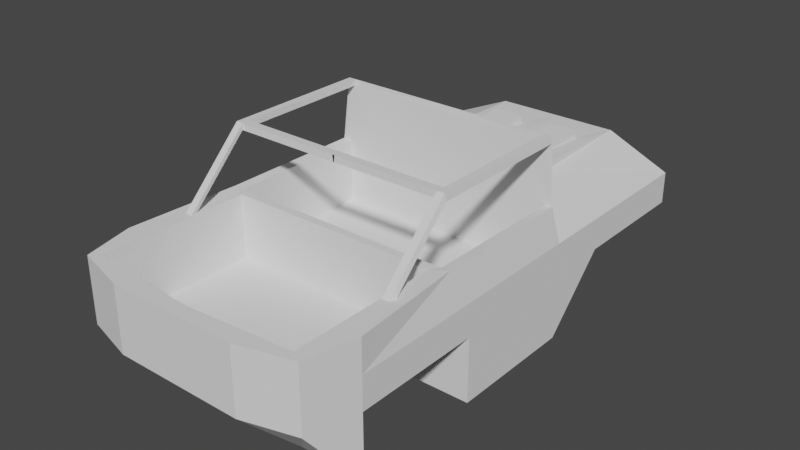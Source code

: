 # Source: wrangblend.blend  (saved by Blender 2.90.8; exported with 4.5.12 LTS)
import bpy
from mathutils import Matrix  # noqa: F401  (used for matrix-valued properties, if any)

bpy.ops.wm.read_factory_settings(use_empty=True)
scene = bpy.context.scene
scene.name = 'Scene'

# ---- world
world_world = bpy.data.worlds.new('World'); scene.world = world_world
world_world.use_nodes = True; world_world.node_tree.nodes.clear()
_N = world_world.node_tree.nodes; _L = world_world.node_tree.links
n0 = _N.new('ShaderNodeOutputWorld'); n0.name = 'World Output'; n0.location = (300, 300)
n1 = _N.new('ShaderNodeBackground'); n1.name = 'Background'; n1.location = (10, 300)
n1.inputs[0].default_value = (0.05088, 0.05088, 0.05088, 1.0)
_L.new(n1.outputs[0], n0.inputs[0])
n0.is_active_output = True
world_world.color = (0.05088, 0.05088, 0.05088)
world_world.use_sun_shadow = False
world_world.sun_shadow_jitter_overblur = 0.0

# ---- meshes
me_cube_001 = bpy.data.meshes.new('Cube.001')
me_cube_001.from_pydata([(-2.0, -3.0, -1.0), (-1.807, -3.778, 1.0), (-0.729, 3.375, 0.9655), (0.0, -3.0, -1.0), (0.0, -4.0, 1.0), (0.0, 3.0, -1.0), (0.0, 4.0, 0.9414), (-1.0, 3.0, -1.0), (-1.0, -3.0, -1.0), (-1.0, -4.0, 1.0), (-2.0, -1.0, -1.0), (0.0, -1.0, -1.0), (-1.73, -1.25, 1.0), (-1.871, 0.974, 1.017), (-1.0, -1.0, -1.0), (-2.0, -3.0, -1.0), (0.0, -3.79, 1.0), (-1.637, -3.677, 1.0), (-1.0, -3.0, -1.0), (-2.0, -3.0, 1.0), (0.0, -3.0, -1.0), (-1.0, 2.0, 0.8875), (0.0, 2.0, -1.0), (-2.0, 1.0, -1.0), (0.0, 2.0, 1.0), (-1.0, 2.0, 1.0), (-1.0, 2.0, -1.0), (-1.807, -3.778, 0.0), (-2.0, 4.0, 0.0), (0.0, 4.0, 0.0), (0.0, -4.0, 0.0), (-1.0, -4.0, 0.0), (-2.0, -1.0, 0.0), (-2.0, -3.0, 0.0), (-2.0, 2.0, 0.0), (-1.0, 4.0, 0.0), (-1.0, 3.0, -1.0), (-1.0, 1.0, -1.0), (-1.0, 2.0, 0.0), (-1.0, -1.0, 0.0), (-2.0, -1.0, 0.0), (-2.0, -3.0, 0.0), (-1.0, -3.0, 0.0), (-2.0, -3.0, 0.5), (-2.0, 4.0, 0.5), (-2.0, 2.0, 0.5), (-2.0, 1.0, 0.5), (-0.04431, 1.946, 1.054), (-0.04431, 1.054, 1.946), (-0.9543, 1.946, 1.054), (-1.645, 1.054, 1.946), (-1.871, -1.25, 1.017), (0.0, -1.25, 1.0), (0.0, 0.974, 0.01731), (0.0, -1.25, 0.01731), (-1.637, -1.375, 1.0), (0.0, -1.375, 1.0), (0.0, -1.375, 0.01731), (0.0, -3.79, 0.01731), (-1.637, -1.375, 0.01731), (-1.637, -3.677, 0.01731), (-1.657, 1.0, 1.899), (-1.783, 1.0, 1.901), (-1.759, -1.252, 2.0), (-1.645, -1.252, 2.0), (-1.657, -1.252, 1.899), (-1.783, -1.252, 1.901), (-1.759, -3.252, 0.0), (-1.645, -3.252, 0.0), (-1.657, -3.252, -0.1012), (-1.783, -3.252, -0.0991), (-1.645, -1.126, 2.0), (-1.657, -1.126, 1.899), (0.006359, -1.252, 1.898), (0.01885, -1.252, 1.999), (0.006359, -1.126, 1.898), (0.01885, -1.126, 1.999), (1.549, 4.1, 0.4386), (1.549, 4.1, 0.2488), (1.594, 3.9, 0.4837), (1.594, 3.9, 0.2037), (1.359, 4.1, 0.4386), (1.359, 4.1, 0.2488), (1.314, 3.9, 0.4837), (1.314, 3.9, 0.2037), (1.594, 4.1, 0.4837), (1.594, 4.1, 0.2037), (1.314, 4.1, 0.4837), (1.314, 4.1, 0.2037), (1.549, 4.065, 0.4386), (1.549, 4.065, 0.2488), (1.359, 4.065, 0.4386), (1.359, 4.065, 0.2488), (-1.0, 4.0, 0.0), (-0.9414, 4.0, 0.7207), (-0.05857, 4.0, 0.7207), (-0.9414, 4.0, 0.2793), (-0.05857, 4.0, 0.2793), (-0.05857, 4.0, 0.8311), (-0.9414, 4.0, 0.8311), (-0.9414, 4.0, 0.1689), (-0.05857, 4.0, 0.1689), (-0.05857, 4.0, 0.4448), (-0.9414, 4.0, 0.4448), (-0.9414, 4.0, 0.5552), (-0.05857, 4.0, 0.5552), (-0.05857, 3.935, 0.5552), (-0.05857, 3.935, 0.4448), (-0.9414, 3.935, 0.8311), (-0.9414, 3.935, 0.7207), (-0.05857, 3.935, 0.8311), (-0.05857, 3.935, 0.7207), (-0.9414, 3.935, 0.2793), (-0.05857, 3.935, 0.2793), (-0.9414, 3.935, 0.1689), (-0.05857, 3.935, 0.1689), (-0.9414, 3.935, 0.5552), (-0.9414, 3.935, 0.4448), (-0.05857, 4.0, 0.1137), (-0.9414, 4.0, 0.1137), (-0.05857, 4.0, 0.8863), (-0.9414, 4.0, 0.8863), (-1.0, 4.0, 0.8864), (0.0, 4.0, 0.8865), (0.0, 4.0, 0.1131), (-1.0, 4.0, 0.1136), (0.0, 2.0, 1.0), (0.0, 1.0, 2.0), (-0.7456, 2.424, 0.9925), (-1.759, 1.0, 2.0), (-1.645, 1.0, 2.0), (-1.062, 1.921, 0.9762), (-1.864, 0.976, 1.07), (-1.749, 1.043, 1.911), (-1.82, 1.029, 1.064), (0.0, 0.987, 1.0), (-1.737, 0.9805, 1.0), (-1.737, 0.974, 0.01731), (-1.725, -1.25, 0.01731), (0.0, 0.9928, 1.914), (-2.0, -1.072, 0.5), (-0.2544, 2.424, 0.9925), (-0.271, 3.375, 0.9655), (-1.0, 2.0, 1.0), (-1.0, 4.0, 0.9414), (-0.271, 3.375, 1.044), (-0.729, 3.375, 1.044), (-0.2544, 3.375, 0.9488), (-0.7456, 3.375, 0.9488), (-0.2544, 3.375, 1.061), (-0.7456, 3.375, 1.061), (-0.271, 3.34, 0.9655), (-0.729, 3.34, 0.9655), (-0.271, 3.34, 1.044), (-0.729, 3.34, 1.044)], [(6, 24), (21, 25)], [(34, 45, 44, 28), (18, 20, 3, 8), (17, 19, 1, 9), (16, 17, 9, 4), (15, 18, 8, 0), (1, 19, 43, 33, 27), (23, 37, 14, 10), (26, 22, 11, 14), (33, 43, 140, 32), (31, 9, 1, 27), (19, 51, 43), (14, 11, 20, 18), (7, 5, 22, 26), (143, 144, 21), (148, 128, 150), (32, 46, 45, 34), (10, 32, 34, 23), (0, 27, 33, 15), (3, 30, 31, 8), (8, 31, 27, 0), (7, 93, 29, 5), (37, 38, 35, 36), (34, 28, 35, 38), (23, 34, 38, 37), (40, 39, 42, 41), (18, 15, 41, 42), (10, 14, 39, 40), (14, 18, 42, 39), (21, 45, 46, 13), (44, 45, 21, 144), (47, 49, 50, 48), (55, 12, 51), (55, 51, 19, 17), (24, 25, 143, 126), (52, 12, 55, 56), (51, 12, 138), (17, 16, 58, 60), (57, 59, 60, 58), (55, 17, 60, 59), (56, 55, 59, 57), (62, 61, 72, 65, 66), (66, 65, 69, 70), (130, 129, 63, 64, 71), (129, 62, 66, 63), (61, 130, 71, 72), (70, 69, 68, 67), (65, 64, 68, 69), (63, 66, 70, 67), (64, 63, 67, 68), (71, 64, 74, 76), (75, 76, 74, 73), (64, 65, 73, 74), (65, 72, 75, 73), (72, 71, 76, 75), (88, 86, 80, 84), (80, 79, 83, 84), (86, 85, 79, 80), (82, 81, 91, 92), (85, 87, 83, 79), (84, 83, 87, 88), (78, 77, 85, 86), (77, 81, 87, 85), (81, 82, 88, 87), (82, 78, 86, 88), (92, 91, 89, 90), (77, 78, 90, 89), (78, 82, 92, 90), (81, 77, 89, 91), (21, 131, 133, 62, 129, 143), (93, 28, 44, 144, 121, 122, 125), (125, 119, 118, 124, 29, 93), (101, 100, 114, 115), (105, 102, 107, 106), (98, 99, 121, 120), (103, 102, 97, 96), (104, 105, 106, 116), (105, 104, 94, 95), (116, 106, 107, 117), (111, 109, 108, 110), (115, 114, 112, 113), (94, 99, 108, 109), (99, 98, 110, 108), (103, 104, 116, 117), (96, 97, 113, 112), (100, 96, 112, 114), (98, 95, 111, 110), (102, 103, 117, 107), (97, 101, 115, 113), (95, 94, 109, 111), (118, 119, 100, 101), (122, 121, 99, 94, 104, 103, 96, 100, 119, 125), (124, 118, 101, 97, 102, 105, 95, 98, 120, 123), (47, 48, 127, 126), (50, 49, 143, 129), (48, 50, 130, 127), (49, 47, 126, 143), (50, 129, 130), (62, 133, 134, 132), (127, 130, 61, 139), (132, 134, 131, 21, 13), (134, 133, 131), (123, 120, 121, 144, 6), (12, 136, 137, 138), (135, 136, 137, 53), (137, 136, 13), (138, 12, 52, 54), (13, 136, 12, 51), (136, 61, 62, 132, 13), (139, 61, 136, 135), (43, 51, 140), (32, 140, 46), (140, 51, 13, 46), (147, 141, 126, 6), (128, 148, 144, 143), (141, 128, 143, 126), (148, 147, 6, 144), (141, 149, 150, 128), (141, 147, 149), (2, 146, 154, 152), (2, 142, 147, 148), (145, 146, 150, 149), (146, 2, 148, 150), (142, 145, 149, 147), (151, 152, 154, 153), (142, 2, 152, 151), (145, 142, 151, 153), (146, 145, 153, 154), (30, 4, 9, 31), (13, 51, 138, 54, 53, 137)])
_uv = me_cube_001.uv_layers.new(name='UVMap')
_uv.uv.foreach_set('vector', [0.5, 0.1875, 0.5625, 0.1875, 0.5625, 0.25, 0.5, 0.25, 0.25, 0.6875, 0.375, 0.6875, 0.375, 0.75, 0.25, 0.75, 0.75, 0.6875, 0.875, 0.6875, 0.875, 0.75, 0.75, 0.75, 0.625, 0.6875, 0.75, 0.6875, 0.75, 0.75, 0.625, 0.75, 0.125, 0.6875, 0.25, 0.6875, 0.25, 0.75, 0.125, 0.75, 0.625, 0.0, 0.625, 0.0625, 0.5625, 0.0625, 0.5, 0.0625, 0.5, 0.0, 0.375, 0.1875, 0.375, 0.1875, 0.25, 0.625, 0.125, 0.625, 0.25, 0.5625, 0.375, 0.5625, 0.375, 0.625, 0.25, 0.625, 0.5, 0.0625, 0.5625, 0.0625, 0.5625, 0.09263, 0.5, 0.125, 0.5, 0.875, 0.625, 0.875, 0.625, 1.0, 0.5, 1.0, 0.875, 0.6875, 0.75, 0.6562, 0.5625, 0.0625, 0.25, 0.625, 0.375, 0.625, 0.375, 0.6875, 0.25, 0.6875, 0.25, 0.5, 0.375, 0.5, 0.375, 0.5625, 0.25, 0.5625, 0.0, 0.0, 0.625, 0.25, 0.625, 0.1875, 0.0, 0.0, 0.0, 0.0, 0.0, 0.0, 0.5, 0.125, 0.5625, 0.125, 0.5625, 0.1875, 0.5, 0.1875, 0.375, 0.125, 0.5, 0.125, 0.5, 0.1875, 0.375, 0.1875, 0.375, 0.0, 0.5, 0.0, 0.5, 0.0625, 0.375, 0.0625, 0.375, 0.75, 0.5, 0.75, 0.5, 0.875, 0.375, 0.875, 0.375, 0.875, 0.5, 0.875, 0.5, 1.0, 0.375, 1.0, 0.375, 0.375, 0.5, 0.375, 0.5, 0.5, 0.375, 0.5, 0.375, 0.1875, 0.5, 0.1875, 0.5, 0.25, 0.375, 0.25, 0.5, 0.1875, 0.5, 0.25, 0.5, 0.25, 0.5, 0.1875, 0.375, 0.1875, 0.5, 0.1875, 0.5, 0.1875, 0.375, 0.1875, 0.125, 0.625, 0.25, 0.625, 0.25, 0.6875, 0.125, 0.6875, 0.25, 0.6875, 0.125, 0.6875, 0.125, 0.6875, 0.25, 0.6875, 0.125, 0.625, 0.25, 0.625, 0.25, 0.625, 0.125, 0.625, 0.25, 0.625, 0.25, 0.6875, 0.25, 0.6875, 0.25, 0.625, 0.625, 0.1875, 0.5625, 0.1875, 0.5625, 0.125, 0.75, 0.625, 1.0, 0.0001547, 1.0, 0.9998, 0.01887, 1.0, 0.0, 0.0, 0.6334, 0.5659, 0.7403, 0.5659, 0.7247, 0.6216, 0.6294, 0.6216, 0.75, 0.6719, 0.7406, 0.6562, 0.75, 0.6562, 0.75, 0.6719, 0.75, 0.6562, 0.875, 0.6875, 0.75, 0.6875, 0.625, 0.5625, 0.75, 0.5625, 0.75, 0.5625, 0.625, 0.5625, 0.625, 0.6562, 0.7406, 0.6562, 0.75, 0.6719, 0.625, 0.6719, 0.75, 0.6562, 0.7406, 0.6562, 0.6875, 0.6562, 0.75, 0.6875, 0.625, 0.6875, 0.625, 0.6875, 0.75, 0.6875, 0.625, 0.6719, 0.75, 0.6719, 0.75, 0.6875, 0.625, 0.6875, 0.75, 0.6719, 0.75, 0.6875, 0.75, 0.6875, 0.75, 0.6719, 0.625, 0.6719, 0.75, 0.6719, 0.75, 0.6719, 0.625, 0.6719, 0.75, 0.625, 0.6875, 0.625, 0.6875, 0.625, 0.6875, 0.625, 0.75, 0.625, 0.75, 0.625, 0.6875, 0.625, 0.6875, 0.625, 0.75, 0.625, 0.6875, 0.625, 0.75, 0.625, 0.75, 0.625, 0.6875, 0.625, 0.6875, 0.625, 0.75, 0.625, 0.75, 0.625, 0.75, 0.625, 0.75, 0.625, 0.6875, 0.625, 0.6875, 0.625, 0.6875, 0.625, 0.6875, 0.625, 0.75, 0.625, 0.6875, 0.625, 0.6875, 0.625, 0.75, 0.625, 0.6875, 0.625, 0.6875, 0.625, 0.6875, 0.625, 0.6875, 0.625, 0.75, 0.625, 0.75, 0.625, 0.75, 0.625, 0.75, 0.625, 0.6875, 0.625, 0.75, 0.625, 0.75, 0.625, 0.6875, 0.625, 0.6875, 0.625, 0.6875, 0.625, 0.6875, 0.625, 0.6875, 0.625, 0.6875, 0.625, 0.6875, 0.625, 0.6875, 0.625, 0.6875, 0.625, 0.6875, 0.625, 0.6875, 0.625, 0.6875, 0.625, 0.6875, 0.625, 0.6875, 0.625, 0.6875, 0.625, 0.6875, 0.625, 0.6875, 0.625, 0.6875, 0.625, 0.6875, 0.625, 0.6875, 0.625, 0.6875, 0.625, 0.375, 0.0, 0.625, 0.0, 0.625, 0.25, 0.375, 0.25, 0.375, 0.25, 0.625, 0.25, 0.625, 0.5, 0.375, 0.5, 0.375, 0.5, 0.625, 0.5, 0.625, 0.75, 0.375, 0.75, 0.4153, 0.7903, 0.5847, 0.7903, 0.5847, 0.7903, 0.4153, 0.7903, 0.125, 0.5, 0.375, 0.5, 0.375, 0.75, 0.125, 0.75, 0.625, 0.5, 0.875, 0.5, 0.875, 0.75, 0.625, 0.75, 0.4153, 0.9597, 0.5847, 0.9597, 0.625, 1.0, 0.375, 1.0, 0.5847, 0.9597, 0.5847, 0.7903, 0.625, 0.75, 0.625, 1.0, 0.5847, 0.7903, 0.4153, 0.7903, 0.375, 0.75, 0.625, 0.75, 0.4153, 0.7903, 0.4153, 0.9597, 0.375, 1.0, 0.375, 0.75, 0.4153, 0.7903, 0.5847, 0.7903, 0.5847, 0.9597, 0.4153, 0.9597, 0.5847, 0.9597, 0.4153, 0.9597, 0.4153, 0.9597, 0.5847, 0.9597, 0.4153, 0.9597, 0.4153, 0.7903, 0.4153, 0.7903, 0.4153, 0.9597, 0.5847, 0.7903, 0.5847, 0.9597, 0.5847, 0.9597, 0.5847, 0.7903, 0.625, 0.1875, 0.6349, 0.222, 0.744, 0.604, 0.75, 0.625, 0.75, 0.625, 0.75, 0.5625, 0.5, 0.375, 0.5, 0.25, 0.5625, 0.25, 0.625, 0.25, 0.6108, 0.3823, 0.6108, 0.375, 0.5142, 0.375, 0.5142, 0.375, 0.5142, 0.3823, 0.5142, 0.4927, 0.5141, 0.5, 0.5, 0.5, 0.5, 0.375, 0.5211, 0.4927, 0.5211, 0.3823, 0.5211, 0.3823, 0.5211, 0.4927, 0.5694, 0.4927, 0.5556, 0.4927, 0.5556, 0.4927, 0.5694, 0.4927, 0.6039, 0.4927, 0.6039, 0.3823, 0.6108, 0.3823, 0.6108, 0.4927, 0.5556, 0.3823, 0.5556, 0.4927, 0.5349, 0.4927, 0.5349, 0.3823, 0.5694, 0.3823, 0.5694, 0.4927, 0.5694, 0.4927, 0.5694, 0.3823, 0.5694, 0.4927, 0.5694, 0.3823, 0.5901, 0.3823, 0.5901, 0.4927, 0.5694, 0.3823, 0.5694, 0.4927, 0.5556, 0.4927, 0.5556, 0.3823, 0.5901, 0.4927, 0.5901, 0.3823, 0.6039, 0.3823, 0.6039, 0.4927, 0.5211, 0.4927, 0.5211, 0.3823, 0.5349, 0.3823, 0.5349, 0.4927, 0.5901, 0.3823, 0.6039, 0.3823, 0.6039, 0.3823, 0.5901, 0.3823, 0.6039, 0.3823, 0.6039, 0.4927, 0.6039, 0.4927, 0.6039, 0.3823, 0.5556, 0.3823, 0.5694, 0.3823, 0.5694, 0.3823, 0.5556, 0.3823, 0.5349, 0.3823, 0.5349, 0.4927, 0.5349, 0.4927, 0.5349, 0.3823, 0.5211, 0.3823, 0.5349, 0.3823, 0.5349, 0.3823, 0.5211, 0.3823, 0.6039, 0.4927, 0.5901, 0.4927, 0.5901, 0.4927, 0.6039, 0.4927, 0.5556, 0.4927, 0.5556, 0.3823, 0.5556, 0.3823, 0.5556, 0.4927, 0.5349, 0.4927, 0.5211, 0.4927, 0.5211, 0.4927, 0.5349, 0.4927, 0.5901, 0.4927, 0.5901, 0.3823, 0.5901, 0.3823, 0.5901, 0.4927, 0.5142, 0.4927, 0.5142, 0.3823, 0.5211, 0.3823, 0.5211, 0.4927, 0.6108, 0.375, 0.6108, 0.3823, 0.6039, 0.3823, 0.5901, 0.3823, 0.5694, 0.3823, 0.5556, 0.3823, 0.5349, 0.3823, 0.5211, 0.3823, 0.5142, 0.3823, 0.5142, 0.375, 0.5141, 0.5, 0.5142, 0.4927, 0.5211, 0.4927, 0.5349, 0.4927, 0.5556, 0.4927, 0.5694, 0.4927, 0.5901, 0.4927, 0.6039, 0.4927, 0.6108, 0.4927, 0.6108, 0.5, 0.6334, 0.5659, 0.6294, 0.6216, 0.625, 0.625, 0.625, 0.5625, 0.7209, 0.6216, 0.7403, 0.5659, 0.75, 0.5625, 0.75, 0.625, 0.6294, 0.6216, 0.7247, 0.6216, 0.6875, 0.625, 0.625, 0.625, 0.7403, 0.5659, 0.6334, 0.5659, 0.625, 0.5625, 0.75, 0.5625, 0.7209, 0.6216, 0.75, 0.625, 0.6875, 0.625, 0.75, 0.625, 0.744, 0.604, 0.7436, 0.6026, 0.75, 0.625, 0.625, 0.625, 0.6875, 0.625, 0.6875, 0.625, 0.625, 0.625, 0.75, 0.625, 0.7436, 0.6026, 0.6349, 0.222, 0.625, 0.1875, 0.75, 0.625, 0.7436, 0.6026, 0.744, 0.604, 0.6349, 0.222, 0.6108, 0.5, 0.6108, 0.4927, 0.6108, 0.3823, 0.625, 0.25, 0.625, 0.5, 0.7406, 0.6562, 0.6875, 0.625, 0.6875, 0.625, 0.6875, 0.6562, 0.625, 0.625, 0.6875, 0.625, 0.6875, 0.625, 0.625, 0.625, 0.6875, 0.625, 0.6875, 0.625, 0.75, 0.625, 0.6875, 0.6562, 0.7406, 0.6562, 0.625, 0.6562, 0.625, 0.6562, 0.0, 0.0, 0.0, 0.0, 0.0, 0.0, 0.0, 0.0, 0.6875, 0.625, 0.6875, 0.625, 0.75, 0.625, 0.75, 0.625, 0.75, 0.625, 0.625, 0.625, 0.6875, 0.625, 0.6875, 0.625, 0.625, 0.625, 0.5625, 0.0625, 0.75, 0.6562, 0.5625, 0.09263, 0.5, 0.125, 0.5625, 0.09263, 0.5625, 0.125, 0.5625, 0.09263, 0.75, 0.6562, 0.75, 0.625, 0.5625, 0.125, 0.0, 0.0, 0.0, 0.0, 0.0, 0.0, 0.0, 0.0, 0.0, 0.0, 0.0, 0.0, 0.0, 0.0, 0.0, 0.0, 0.0, 0.0, 0.0, 0.0, 0.0, 0.0, 0.0, 0.0, 0.0, 0.0, 0.0, 0.0, 0.0, 0.0, 0.0, 0.0, 0.0, 0.0, 0.0, 0.0, 0.0, 0.0, 0.0, 0.0, 0.0, 0.0, 0.0, 0.0, 0.0, 0.0, 0.0, 0.0, 0.0, 0.0, 0.0, 0.0, 0.0, 0.0, 0.0, 0.0, 0.0, 0.0, 0.0, 0.0, 0.0, 0.0, 0.0, 0.0, 0.0, 0.0, 0.0, 0.0, 0.0, 0.0, 0.0, 0.0, 0.0, 0.0, 0.0, 0.0, 0.0, 0.0, 0.0, 0.0, 0.0, 0.0, 0.0, 0.0, 0.0, 0.0, 0.0, 0.0, 0.0, 0.0, 0.0, 0.0, 0.0, 0.0, 0.0, 0.0, 0.0, 0.0, 0.0, 0.0, 0.0, 0.0, 0.0, 0.0, 0.0, 0.0, 0.0, 0.0, 0.0, 0.0, 0.0, 0.0, 0.0, 0.0, 0.0, 0.0, 0.0, 0.0, 0.5, 0.75, 0.625, 0.75, 0.625, 0.875, 0.5, 0.875, 0.75, 0.625, 0.75, 0.6562, 0.6875, 0.6562, 0.625, 0.6562, 0.625, 0.625, 0.6875, 0.625])
me_cube_001.materials.append(None)
me_cube_001.use_remesh_fix_poles = True
me_cube_001.use_remesh_preserve_attributes = False
me_cube_001.use_mirror_vertex_groups = False
me_cube_001.update()

# ---- objects
ob_cube = bpy.data.objects.new('Cube', me_cube_001)

# ---- transforms, parenting, visibility, modifiers, constraints
ob_cube.location = (0.0, 0.0, 1.0)
ob_cube.lineart.crease_threshold = 0.0
_m = ob_cube.modifiers.new('Mirror', 'MIRROR')
_m.use_mirror_merge = False

# ---- collection membership
scene.collection.objects.link(ob_cube)

# ---- scene / render settings (as saved in the file)
scene.frame_start = 1; scene.frame_end = 250; scene.frame_set(1)
scene.render.engine = 'BLENDER_EEVEE_NEXT'
scene.cycles.use_denoising = False
scene.cycles.samples = 128
scene.cycles.sampling_pattern = 'TABULATED_SOBOL'
scene.cycles.use_adaptive_sampling = False
scene.cycles.use_light_tree = False
scene.view_settings.view_transform = 'Filmic'
bpy.context.view_layer.update()

# ---- added for rendering (the .blend has no active camera and no usable light): camera, sun
cam_auto = bpy.data.cameras.new('AutoCamera')
cam_auto.lens = 50.0
cam_auto.sensor_width = 36.0
cam_auto.clip_end = 1000.0
ob_auto_camera = bpy.data.objects.new('AutoCamera', cam_auto)
scene.collection.objects.link(ob_auto_camera)
ob_auto_camera.location = (8.80727, -10.5186, 8.54582)
ob_auto_camera.rotation_euler = (1.09748, -7.21219e-08, 0.694738)
scene.camera = ob_auto_camera
light_auto_sun = bpy.data.lights.new('AutoSun', 'SUN')
light_auto_sun.energy = 3.0
light_auto_sun.angle = 0.0523599
ob_auto_sun = bpy.data.objects.new('AutoSun', light_auto_sun)
scene.collection.objects.link(ob_auto_sun)
ob_auto_sun.rotation_euler = (0.872665, 0.174533, 0.523599)
bpy.context.view_layer.update()
